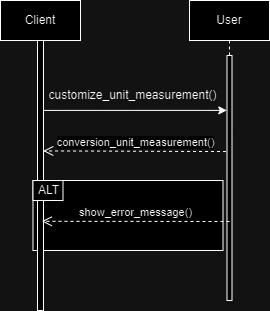

The diagram above was exported from draw.io. Its source (the exported page's mxGraphModel, read from the mxfile embedded in the PNG):
<mxGraphModel dx="1434" dy="792" grid="1" gridSize="10" guides="1" tooltips="1" connect="1" arrows="1" fold="1" page="1" pageScale="1" pageWidth="827" pageHeight="1169" math="0" shadow="0">
  <root>
    <mxCell id="0" />
    <mxCell id="1" parent="0" />
    <mxCell id="o0oH1-YP8zI91KcFzs_X-1" value="" style="rounded=0;whiteSpace=wrap;html=1;" parent="1" vertex="1">
      <mxGeometry x="133.5" y="220" width="190" height="70" as="geometry" />
    </mxCell>
    <mxCell id="o0oH1-YP8zI91KcFzs_X-22" value="" style="rounded=0;whiteSpace=wrap;html=1;" parent="1" vertex="1">
      <mxGeometry x="138" y="80" width="6" height="270" as="geometry" />
    </mxCell>
    <mxCell id="o0oH1-YP8zI91KcFzs_X-2" style="edgeStyle=orthogonalEdgeStyle;rounded=0;orthogonalLoop=1;jettySize=auto;html=1;entryX=-0.042;entryY=0.224;entryDx=0;entryDy=0;entryPerimeter=0;exitX=0.033;exitY=1.001;exitDx=0;exitDy=0;exitPerimeter=0;" parent="1" source="o0oH1-YP8zI91KcFzs_X-5" target="o0oH1-YP8zI91KcFzs_X-8" edge="1">
      <mxGeometry relative="1" as="geometry">
        <mxPoint x="136.8" y="160" as="sourcePoint" />
        <mxPoint x="320.18" y="161.39499999999998" as="targetPoint" />
        <Array as="points">
          <mxPoint x="327" y="150" />
        </Array>
      </mxGeometry>
    </mxCell>
    <mxCell id="o0oH1-YP8zI91KcFzs_X-5" value="customize_unit_measurement()" style="text;html=1;align=center;verticalAlign=middle;resizable=0;points=[];autosize=1;strokeColor=none;fillColor=none;rotation=0;" parent="1" vertex="1">
      <mxGeometry x="138" y="120" width="190" height="30" as="geometry" />
    </mxCell>
    <mxCell id="o0oH1-YP8zI91KcFzs_X-8" value="" style="rounded=0;whiteSpace=wrap;html=1;" parent="1" vertex="1">
      <mxGeometry x="327.5" y="95" width="5" height="245" as="geometry" />
    </mxCell>
    <mxCell id="o0oH1-YP8zI91KcFzs_X-13" value="" style="rounded=0;whiteSpace=wrap;html=1;" parent="1" vertex="1">
      <mxGeometry x="133.5" y="220" width="30" height="20" as="geometry" />
    </mxCell>
    <mxCell id="o0oH1-YP8zI91KcFzs_X-14" value="ALT" style="text;html=1;align=center;verticalAlign=middle;resizable=0;points=[];autosize=1;strokeColor=none;fillColor=none;" parent="1" vertex="1">
      <mxGeometry x="128.5" y="215" width="40" height="30" as="geometry" />
    </mxCell>
    <mxCell id="o0oH1-YP8zI91KcFzs_X-15" value="show_error_message()" style="html=1;verticalAlign=bottom;endArrow=open;dashed=1;endSize=8;curved=0;rounded=0;entryX=0.76;entryY=0.61;entryDx=0;entryDy=0;entryPerimeter=0;" parent="1" edge="1">
      <mxGeometry relative="1" as="geometry">
        <mxPoint x="330" y="261" as="sourcePoint" />
        <mxPoint x="142.3" y="260.8" as="targetPoint" />
      </mxGeometry>
    </mxCell>
    <mxCell id="o0oH1-YP8zI91KcFzs_X-17" value="Client" style="rounded=0;whiteSpace=wrap;html=1;" parent="1" vertex="1">
      <mxGeometry x="101" y="40" width="80" height="40" as="geometry" />
    </mxCell>
    <mxCell id="o0oH1-YP8zI91KcFzs_X-18" value="User" style="rounded=0;whiteSpace=wrap;html=1;" parent="1" vertex="1">
      <mxGeometry x="290" y="40" width="80" height="40" as="geometry" />
    </mxCell>
    <mxCell id="o0oH1-YP8zI91KcFzs_X-21" value="" style="endArrow=none;dashed=1;html=1;rounded=0;exitX=0.5;exitY=0;exitDx=0;exitDy=0;entryX=0.5;entryY=1;entryDx=0;entryDy=0;" parent="1" source="o0oH1-YP8zI91KcFzs_X-8" target="o0oH1-YP8zI91KcFzs_X-18" edge="1">
      <mxGeometry width="50" height="50" relative="1" as="geometry">
        <mxPoint x="253.5" y="130" as="sourcePoint" />
        <mxPoint x="303.5" y="80" as="targetPoint" />
      </mxGeometry>
    </mxCell>
    <mxCell id="o0oH1-YP8zI91KcFzs_X-23" value="conversion_unit_measurement()" style="html=1;verticalAlign=bottom;endArrow=open;dashed=1;endSize=8;curved=0;rounded=0;entryX=0.956;entryY=0.409;entryDx=0;entryDy=0;entryPerimeter=0;exitX=-0.193;exitY=0.392;exitDx=0;exitDy=0;exitPerimeter=0;" parent="1" source="o0oH1-YP8zI91KcFzs_X-8" target="o0oH1-YP8zI91KcFzs_X-22" edge="1">
      <mxGeometry relative="1" as="geometry">
        <mxPoint x="323.5" y="190" as="sourcePoint" />
        <mxPoint x="243.5" y="190" as="targetPoint" />
      </mxGeometry>
    </mxCell>
  </root>
</mxGraphModel>